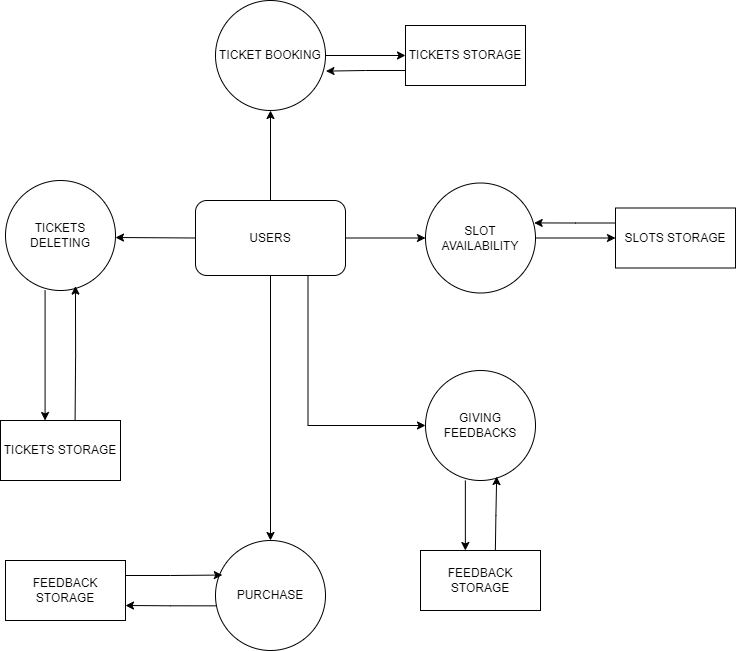

The diagram above was exported from draw.io. Its source (the exported page's mxGraphModel, read from the mxfile embedded in the PNG):
<mxGraphModel dx="959" dy="1077" grid="1" gridSize="10" guides="1" tooltips="1" connect="1" arrows="1" fold="1" page="1" pageScale="1" pageWidth="850" pageHeight="1100" math="0" shadow="0">
  <root>
    <mxCell id="0" />
    <mxCell id="1" parent="0" />
    <mxCell id="z1gjFloiTqq6CkgWENxw-33" style="edgeStyle=orthogonalEdgeStyle;rounded=0;orthogonalLoop=1;jettySize=auto;html=1;exitX=1;exitY=0.5;exitDx=0;exitDy=0;entryX=0;entryY=0.5;entryDx=0;entryDy=0;" edge="1" parent="1" source="z1gjFloiTqq6CkgWENxw-2" target="z1gjFloiTqq6CkgWENxw-22">
      <mxGeometry relative="1" as="geometry" />
    </mxCell>
    <mxCell id="z1gjFloiTqq6CkgWENxw-35" style="edgeStyle=orthogonalEdgeStyle;rounded=0;orthogonalLoop=1;jettySize=auto;html=1;exitX=0.5;exitY=0;exitDx=0;exitDy=0;entryX=0.5;entryY=1;entryDx=0;entryDy=0;" edge="1" parent="1" source="z1gjFloiTqq6CkgWENxw-2" target="z1gjFloiTqq6CkgWENxw-20">
      <mxGeometry relative="1" as="geometry" />
    </mxCell>
    <mxCell id="z1gjFloiTqq6CkgWENxw-36" style="edgeStyle=orthogonalEdgeStyle;rounded=0;orthogonalLoop=1;jettySize=auto;html=1;exitX=0.5;exitY=1;exitDx=0;exitDy=0;entryX=0.5;entryY=0;entryDx=0;entryDy=0;" edge="1" parent="1" source="z1gjFloiTqq6CkgWENxw-2" target="z1gjFloiTqq6CkgWENxw-24">
      <mxGeometry relative="1" as="geometry" />
    </mxCell>
    <mxCell id="z1gjFloiTqq6CkgWENxw-37" style="edgeStyle=orthogonalEdgeStyle;rounded=0;orthogonalLoop=1;jettySize=auto;html=1;exitX=0.75;exitY=1;exitDx=0;exitDy=0;entryX=0;entryY=0.5;entryDx=0;entryDy=0;" edge="1" parent="1" source="z1gjFloiTqq6CkgWENxw-2" target="z1gjFloiTqq6CkgWENxw-26">
      <mxGeometry relative="1" as="geometry" />
    </mxCell>
    <mxCell id="z1gjFloiTqq6CkgWENxw-2" value="USERS" style="rounded=1;whiteSpace=wrap;html=1;" vertex="1" parent="1">
      <mxGeometry x="350" y="260" width="150" height="75" as="geometry" />
    </mxCell>
    <mxCell id="z1gjFloiTqq6CkgWENxw-28" style="edgeStyle=orthogonalEdgeStyle;rounded=0;orthogonalLoop=1;jettySize=auto;html=1;entryX=0;entryY=0.5;entryDx=0;entryDy=0;" edge="1" parent="1" source="z1gjFloiTqq6CkgWENxw-20" target="z1gjFloiTqq6CkgWENxw-21">
      <mxGeometry relative="1" as="geometry" />
    </mxCell>
    <mxCell id="z1gjFloiTqq6CkgWENxw-20" value="TICKET BOOKING" style="ellipse;whiteSpace=wrap;html=1;aspect=fixed;" vertex="1" parent="1">
      <mxGeometry x="370" y="60" width="110" height="110" as="geometry" />
    </mxCell>
    <mxCell id="z1gjFloiTqq6CkgWENxw-21" value="TICKETS STORAGE" style="rounded=0;whiteSpace=wrap;html=1;" vertex="1" parent="1">
      <mxGeometry x="560" y="85" width="120" height="60" as="geometry" />
    </mxCell>
    <mxCell id="z1gjFloiTqq6CkgWENxw-30" style="edgeStyle=orthogonalEdgeStyle;rounded=0;orthogonalLoop=1;jettySize=auto;html=1;entryX=0;entryY=0.5;entryDx=0;entryDy=0;" edge="1" parent="1" source="z1gjFloiTqq6CkgWENxw-22" target="z1gjFloiTqq6CkgWENxw-23">
      <mxGeometry relative="1" as="geometry" />
    </mxCell>
    <mxCell id="z1gjFloiTqq6CkgWENxw-22" value="SLOT AVAILABILITY" style="ellipse;whiteSpace=wrap;html=1;aspect=fixed;" vertex="1" parent="1">
      <mxGeometry x="580" y="242.5" width="110" height="110" as="geometry" />
    </mxCell>
    <mxCell id="z1gjFloiTqq6CkgWENxw-23" value="SLOTS STORAGE" style="rounded=0;whiteSpace=wrap;html=1;" vertex="1" parent="1">
      <mxGeometry x="770" y="267.5" width="120" height="60" as="geometry" />
    </mxCell>
    <mxCell id="z1gjFloiTqq6CkgWENxw-24" value="PURCHASE" style="ellipse;whiteSpace=wrap;html=1;aspect=fixed;" vertex="1" parent="1">
      <mxGeometry x="370" y="600" width="110" height="110" as="geometry" />
    </mxCell>
    <mxCell id="z1gjFloiTqq6CkgWENxw-40" style="edgeStyle=orthogonalEdgeStyle;rounded=0;orthogonalLoop=1;jettySize=auto;html=1;exitX=0.5;exitY=1;exitDx=0;exitDy=0;entryX=0.5;entryY=0;entryDx=0;entryDy=0;" edge="1" parent="1">
      <mxGeometry relative="1" as="geometry">
        <mxPoint x="199.58" y="350" as="sourcePoint" />
        <mxPoint x="199.58" y="480" as="targetPoint" />
      </mxGeometry>
    </mxCell>
    <mxCell id="z1gjFloiTqq6CkgWENxw-25" value="TICKETS DELETING" style="ellipse;whiteSpace=wrap;html=1;aspect=fixed;" vertex="1" parent="1">
      <mxGeometry x="160" y="240" width="110" height="110" as="geometry" />
    </mxCell>
    <mxCell id="z1gjFloiTqq6CkgWENxw-42" style="edgeStyle=orthogonalEdgeStyle;rounded=0;orthogonalLoop=1;jettySize=auto;html=1;exitX=0.5;exitY=1;exitDx=0;exitDy=0;entryX=0.5;entryY=0;entryDx=0;entryDy=0;" edge="1" parent="1">
      <mxGeometry relative="1" as="geometry">
        <mxPoint x="619.86" y="540" as="sourcePoint" />
        <mxPoint x="619.86" y="610" as="targetPoint" />
      </mxGeometry>
    </mxCell>
    <mxCell id="z1gjFloiTqq6CkgWENxw-26" value="GIVING FEEDBACKS" style="ellipse;whiteSpace=wrap;html=1;aspect=fixed;" vertex="1" parent="1">
      <mxGeometry x="580" y="430" width="110" height="110" as="geometry" />
    </mxCell>
    <mxCell id="z1gjFloiTqq6CkgWENxw-27" value="FEEDBACK STORAGE" style="rounded=0;whiteSpace=wrap;html=1;" vertex="1" parent="1">
      <mxGeometry x="575" y="610" width="120" height="60" as="geometry" />
    </mxCell>
    <mxCell id="z1gjFloiTqq6CkgWENxw-29" style="edgeStyle=orthogonalEdgeStyle;rounded=0;orthogonalLoop=1;jettySize=auto;html=1;exitX=0;exitY=0.75;exitDx=0;exitDy=0;entryX=1.004;entryY=0.642;entryDx=0;entryDy=0;entryPerimeter=0;" edge="1" parent="1" source="z1gjFloiTqq6CkgWENxw-21" target="z1gjFloiTqq6CkgWENxw-20">
      <mxGeometry relative="1" as="geometry" />
    </mxCell>
    <mxCell id="z1gjFloiTqq6CkgWENxw-31" style="edgeStyle=orthogonalEdgeStyle;rounded=0;orthogonalLoop=1;jettySize=auto;html=1;exitX=0;exitY=0.25;exitDx=0;exitDy=0;entryX=0.988;entryY=0.363;entryDx=0;entryDy=0;entryPerimeter=0;" edge="1" parent="1" source="z1gjFloiTqq6CkgWENxw-23" target="z1gjFloiTqq6CkgWENxw-22">
      <mxGeometry relative="1" as="geometry" />
    </mxCell>
    <mxCell id="z1gjFloiTqq6CkgWENxw-34" style="edgeStyle=orthogonalEdgeStyle;rounded=0;orthogonalLoop=1;jettySize=auto;html=1;exitX=0;exitY=0.5;exitDx=0;exitDy=0;" edge="1" parent="1" source="z1gjFloiTqq6CkgWENxw-2">
      <mxGeometry relative="1" as="geometry">
        <mxPoint x="270" y="297" as="targetPoint" />
      </mxGeometry>
    </mxCell>
    <mxCell id="z1gjFloiTqq6CkgWENxw-38" value="TICKETS STORAGE" style="rounded=0;whiteSpace=wrap;html=1;" vertex="1" parent="1">
      <mxGeometry x="155" y="480" width="120" height="60" as="geometry" />
    </mxCell>
    <mxCell id="z1gjFloiTqq6CkgWENxw-39" style="edgeStyle=orthogonalEdgeStyle;rounded=0;orthogonalLoop=1;jettySize=auto;html=1;exitX=0.75;exitY=0;exitDx=0;exitDy=0;entryX=0.636;entryY=0.96;entryDx=0;entryDy=0;entryPerimeter=0;" edge="1" parent="1" target="z1gjFloiTqq6CkgWENxw-25">
      <mxGeometry relative="1" as="geometry">
        <mxPoint x="229.58" y="480" as="sourcePoint" />
        <mxPoint x="230" y="370" as="targetPoint" />
      </mxGeometry>
    </mxCell>
    <mxCell id="z1gjFloiTqq6CkgWENxw-41" style="edgeStyle=orthogonalEdgeStyle;rounded=0;orthogonalLoop=1;jettySize=auto;html=1;exitX=0.75;exitY=0;exitDx=0;exitDy=0;entryX=0.647;entryY=0.964;entryDx=0;entryDy=0;entryPerimeter=0;" edge="1" parent="1" target="z1gjFloiTqq6CkgWENxw-26">
      <mxGeometry relative="1" as="geometry">
        <mxPoint x="649.86" y="610" as="sourcePoint" />
        <mxPoint x="650" y="570" as="targetPoint" />
      </mxGeometry>
    </mxCell>
    <mxCell id="z1gjFloiTqq6CkgWENxw-43" value="FEEDBACK STORAGE" style="rounded=0;whiteSpace=wrap;html=1;" vertex="1" parent="1">
      <mxGeometry x="160" y="620" width="120" height="60" as="geometry" />
    </mxCell>
    <mxCell id="z1gjFloiTqq6CkgWENxw-44" style="edgeStyle=orthogonalEdgeStyle;rounded=0;orthogonalLoop=1;jettySize=auto;html=1;exitX=1;exitY=0.25;exitDx=0;exitDy=0;entryX=0.062;entryY=0.314;entryDx=0;entryDy=0;entryPerimeter=0;" edge="1" parent="1" source="z1gjFloiTqq6CkgWENxw-43" target="z1gjFloiTqq6CkgWENxw-24">
      <mxGeometry relative="1" as="geometry" />
    </mxCell>
    <mxCell id="z1gjFloiTqq6CkgWENxw-45" style="edgeStyle=orthogonalEdgeStyle;rounded=0;orthogonalLoop=1;jettySize=auto;html=1;exitX=0.009;exitY=0.594;exitDx=0;exitDy=0;entryX=1;entryY=0.75;entryDx=0;entryDy=0;exitPerimeter=0;" edge="1" parent="1" source="z1gjFloiTqq6CkgWENxw-24" target="z1gjFloiTqq6CkgWENxw-43">
      <mxGeometry relative="1" as="geometry" />
    </mxCell>
  </root>
</mxGraphModel>